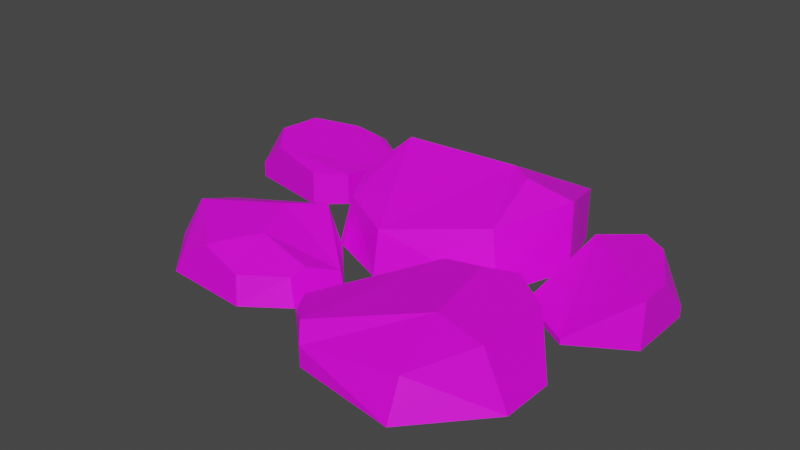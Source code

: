 # Source: Rock_Pile_02.blend  (saved by Blender 3.1.7; exported with 4.5.12 LTS)
import bpy
from mathutils import Matrix  # noqa: F401  (used for matrix-valued properties, if any)

bpy.ops.wm.read_factory_settings(use_empty=True)
scene = bpy.context.scene
scene.name = 'Scene'

# ---- collections
col_collection = bpy.data.collections.new('Collection'); scene.collection.children.link(col_collection)

# ---- images (referenced by path relative to the original .blend; pixels are not part of the script)
import os
ASSET_DIR = os.environ.get("B2B_ASSET_DIR", "")  # directory of the original .blend (textures are referenced by path, not embedded)
HERE = os.path.dirname(os.path.abspath(__file__))  # packed textures are extracted next to this script under _unpacked/

def load_image(name, relpath, width, height, colorspace="sRGB"):
    """Load a texture the original file referenced (path relative to the .blend, or extracted next to this script)."""
    p = next((c for c in (os.path.join(HERE, relpath), os.path.join(ASSET_DIR, relpath)) if relpath and os.path.exists(c)), "")
    if p:
        img = bpy.data.images.load(p, check_existing=True)
        img.name = name
    else:  # same state as the original file: an image datablock whose file is absent (Cycles renders it pink)
        img = bpy.data.images.new(name, width, height)
        img.source = "FILE"
        img.filepath = "//" + (relpath or name)
    img.colorspace_settings.name = colorspace
    return img
img_796_png = load_image('796.png', '796.png', 1024, 1024, 'sRGB')

# ---- materials (node trees are filled in below, after node groups)
mat_m_rock_01 = bpy.data.materials.new('M_Rock_01')
mat_m_rock_01.use_transparent_shadow = False

# ---- material node trees
mat_m_rock_01.use_nodes = True; mat_m_rock_01.node_tree.nodes.clear()
_N = mat_m_rock_01.node_tree.nodes; _L = mat_m_rock_01.node_tree.links
n0 = _N.new('ShaderNodeBsdfPrincipled'); n0.name = 'Principled BSDF'; n0.location = (10, 300)
n0.distribution = 'GGX'
n0.subsurface_method = 'RANDOM_WALK_SKIN'
n0.inputs[3].default_value = 1.45
n0.inputs[27].default_value = (0.0, 0.0, 0.0, 1.0)
n0.inputs[28].default_value = 1.0
n1 = _N.new('ShaderNodeOutputMaterial'); n1.name = 'Material Output'; n1.location = (300, 300)
n2 = _N.new('ShaderNodeTexImage'); n2.name = '이미지 텍스처'; n2.location = (-923, 69)
n2.image = img_796_png
_L.new(n0.outputs[0], n1.inputs[0])
_L.new(n2.outputs[0], n0.inputs[0])
_L.new(n2.outputs[1], n0.inputs[4])
n1.is_active_output = True

# ---- world
world_world = bpy.data.worlds.new('World'); scene.world = world_world
world_world.use_nodes = True; world_world.node_tree.nodes.clear()
_N = world_world.node_tree.nodes; _L = world_world.node_tree.links
n0 = _N.new('ShaderNodeOutputWorld'); n0.name = 'World Output'; n0.location = (300, 300)
n1 = _N.new('ShaderNodeBackground'); n1.name = 'Background'; n1.location = (10, 300)
n1.inputs[0].default_value = (0.05088, 0.05088, 0.05088, 1.0)
_L.new(n1.outputs[0], n0.inputs[0])
n0.is_active_output = True
world_world.color = (0.05088, 0.05088, 0.05088)
world_world.use_sun_shadow = False
world_world.sun_shadow_jitter_overblur = 0.0

# ---- meshes
me_sm_rockpile_01_md_002 = bpy.data.meshes.new('SM_RockPile_01.md.002')
me_sm_rockpile_01_md_002.from_pydata([(0.4792, -0.4196, 0.2097), (0.5192, -0.6247, 0.1314), (0.6716, -0.47, 0.2097), (0.8551, 0.3004, 0.0408), (0.7456, 0.367, 0.169), (0.8551, 0.1722, 0.169), (-0.3875, 0.4866, -2.98e-17), (-0.3875, 0.4866, 0.0846), (-0.4239, 0.3815, 0.1076), (0.4337, 0.3463, 0.2394), (0.2728, 0.3164, 0.2866), (0.3126, 0.0759, 0.211), (-0.1572, 0.5948, 0.1451), (-0.3018, 0.3725, 0.1949), (-0.2589, 0.3986, 0.2485), (-0.2401, 0.5759, -3.526e-17), (-0.2307, 0.02689, 0.1764), (-0.02448, -0.1061, 6.494e-18), (-0.01808, -0.08667, 0.1636), (-0.2607, -0.004409, 0.0005937), (-0.1572, 0.5948, 0.1451), (-0.03206, 0.666, -4.078e-17), (-0.2401, 0.5759, -3.526e-17), (-0.03133, 0.6671, 0.1102), (-0.3494, 0.2001, 0.0009694), (-0.3018, 0.3725, 0.1949), (-0.2401, 0.5759, -3.526e-17), (-0.3318, 0.2428, 0.1469), (0.4337, 0.3463, 0.2394), (0.3545, 0.5876, 0.1748), (0.2728, 0.3164, 0.2866), (0.192, 0.3644, 0.2921), (0.4451, 0.3274, -2.005e-17), (0.3545, 0.5876, 0.1748), (0.4337, 0.3463, 0.2394), (0.3646, 0.5686, -3.482e-17), (0.3646, 0.5686, -3.482e-17), (0.2459, 0.6824, 0.1147), (0.3545, 0.5876, 0.1748), (0.271, 0.6532, -4e-17), (-0.03206, 0.666, -4.078e-17), (0.2459, 0.6824, 0.1147), (0.271, 0.6532, -4e-17), (-0.03133, 0.6671, 0.1102), (0.1547, -0.6267, 0.07017), (0.5192, -0.6247, 0.1314), (0.4792, -0.4196, 0.2097), (0.1049, -0.5704, 0.1099), (0.2648, -0.1056, 0.1676), (0.4236, -0.1362, 0.2097), (0.3929, 0.04122, 0.07851), (0.5306, -0.09927, 0.2097), (0.1547, -0.6267, 0.07017), (0.522, -0.6824, 4.178e-17), (0.5192, -0.6247, 0.1314), (0.157, -0.6286, 3.849e-17), (0.6716, -0.47, 0.2097), (0.7408, -0.2556, 1.565e-17), (0.6856, -0.2164, 0.2097), (0.7388, -0.441, 2.701e-17), (0.5192, -0.6247, 0.1314), (0.522, -0.6824, 4.178e-17), (0.7388, -0.441, 2.701e-17), (0.6716, -0.47, 0.2097), (-0.03289, -0.2346, 1.436e-17), (-0.2344, -0.02186, 1.338e-18), (-0.04939, -0.2327, 0.06688), (-0.2757, -0.04362, 0.1584), (-0.6154, -0.09765, 5.979e-18), (-0.2757, -0.04362, 0.1584), (-0.2344, -0.02186, 1.338e-18), (-0.6106, -0.1553, 0.1202), (-0.6179, -0.3816, 0.0691), (-0.5416, -0.4928, 3.018e-17), (-0.5039, -0.4835, 0.08361), (-0.6376, -0.3803, 2.329e-17), (-0.1015, -0.4022, 0.0978), (-0.2361, -0.502, 0.1016), (-0.225, -0.518, 3.172e-17), (-0.07827, -0.413, 2.529e-17), (0.5356, 0.3197, -1.958e-17), (0.5356, 0.3197, 0.169), (0.6567, 0.4211, -2.579e-17), (0.6567, 0.4211, 0.169), (0.4583, 0.05888, 0.019), (0.5356, 0.3197, -1.958e-17), (0.4583, 0.05888, -3.605e-18), (0.5356, 0.3197, 0.169), (0.8551, 0.05888, -3.605e-18), (0.8551, 0.05888, 0.169), (0.6567, -0.06187, 0.019), (0.6567, -0.06187, 3.788e-18), (0.4583, 0.05888, 0.019), (0.6567, -0.06187, 3.788e-18), (0.6567, -0.06187, 0.019), (0.4583, 0.05888, -3.605e-18), (0.6567, -0.06187, 0.019), (0.5356, 0.3197, 0.169), (0.4583, 0.05888, 0.019), (0.8551, 0.05888, 0.169), (-0.3621, -0.1599, 0.1776), (-0.6106, -0.1553, 0.1202), (-0.6173, -0.2974, 0.166), (-0.2757, -0.04362, 0.1584), (-0.2894, -0.3279, 0.159), (-0.3621, -0.1599, 0.1776), (-0.6173, -0.2974, 0.166), (-0.3899, -0.475, 0.1468), (-0.8551, 0.3158, 0.1564), (-0.8189, 0.4687, 0.172), (-0.8551, 0.4866, 0.1564), (-0.8404, 0.3129, 0.1718), (-0.5892, 0.5617, 0.1331), (-0.3875, 0.4866, 0.0846), (-0.5612, 0.5869, 0.1114), (-0.4239, 0.3815, 0.1076), (-0.4441, 0.2396, 0.1183), (-0.4441, 0.2396, -1.467e-17), (-0.4239, 0.3815, 0.1076), (-0.3875, 0.4866, -2.98e-17), (-0.8551, 0.3158, 0.1564), (-0.8551, 0.2166, 0.0572), (-0.7424, 0.1949, 0.1567), (-0.8404, 0.3129, 0.1718), (-0.6213, 0.6216, 0.05064), (-0.6736, 0.5526, 0.1496), (-0.5892, 0.5617, 0.1331), (-0.5612, 0.5869, 0.1114), (-0.8189, 0.4687, 0.172), (-0.6213, 0.6216, 0.05064), (-0.8551, 0.4866, 0.1564), (-0.6736, 0.5526, 0.1496), (-0.8551, 0.4866, 0.1564), (-0.6213, 0.6216, 0.05064), (-0.8551, 0.4866, -2.98e-17), (-0.6213, 0.6216, -3.806e-17), (-0.4441, 0.2396, 0.1183), (-0.5378, 0.1556, 0.1252), (-0.5381, 0.1556, -9.53e-18), (-0.4441, 0.2396, -1.467e-17), (0.3126, 0.0759, 0.211), (0.192, 0.3644, 0.2921), (-0.01808, -0.08667, 0.1636), (0.2728, 0.3164, 0.2866), (0.3126, 0.0759, 0.211), (0.3503, 0.05513, -3.376e-18), (0.4451, 0.3274, -2.005e-17), (0.4337, 0.3463, 0.2394), (-0.01808, -0.08667, 0.1636), (0.3503, 0.05513, -3.376e-18), (0.3126, 0.0759, 0.211), (-0.02448, -0.1061, 6.494e-18), (0.4792, -0.4196, 0.2097), (0.4236, -0.1362, 0.2097), (0.2648, -0.1056, 0.1676), (0.1049, -0.5704, 0.1099), (-0.03594, -0.4088, 0.06824), (0.6716, -0.47, 0.2097), (0.6856, -0.2164, 0.2097), (0.4792, -0.4196, 0.2097), (0.5306, -0.09927, 0.2097), (0.4236, -0.1362, 0.2097), (-0.2076, 0.3119, 0.3042), (-0.1572, 0.5948, 0.1451), (-0.2589, 0.3986, 0.2485), (0.192, 0.3644, 0.2921), (-0.03133, 0.6671, 0.1102), (0.2459, 0.6824, 0.1147), (0.3545, 0.5876, 0.1748), (-0.3018, 0.3725, 0.1949), (-0.2076, 0.3119, 0.3042), (-0.2589, 0.3986, 0.2485), (-0.3318, 0.2428, 0.1469), (-0.2791, 0.1614, 0.217), (-0.2307, 0.02689, 0.1764), (-0.3494, 0.2001, 0.0009694), (-0.2607, -0.004409, 0.0005937), (-0.2791, 0.1614, 0.217), (-0.3318, 0.2428, 0.1469), (-0.2307, 0.02689, 0.1764), (-0.2076, 0.3119, 0.3042), (-0.2791, 0.1614, 0.217), (-0.01808, -0.08667, 0.1636), (0.192, 0.3644, 0.2921), (0.1049, -0.5704, 0.1099), (0.157, -0.6286, 3.849e-17), (0.1547, -0.6267, 0.07017), (-0.06709, -0.4197, 2.57e-17), (-0.03594, -0.4088, 0.06824), (0.2648, -0.1056, 0.1676), (-0.06709, -0.4197, 2.57e-17), (-0.03594, -0.4088, 0.06824), (0.3898, 0.07034, -4.307e-18), (0.3929, 0.04122, 0.07851), (0.3929, 0.04122, 0.07851), (0.7408, -0.2556, 1.565e-17), (0.3898, 0.07034, -4.307e-18), (0.5306, -0.09927, 0.2097), (0.6856, -0.2164, 0.2097), (-0.2894, -0.3279, 0.159), (-0.1015, -0.4022, 0.0978), (-0.09033, -0.3443, 0.1121), (-0.2361, -0.502, 0.1016), (-0.3899, -0.475, 0.1468), (-0.3845, -0.4851, 0.1433), (-0.04939, -0.2327, 0.06688), (-0.2894, -0.3279, 0.159), (-0.09033, -0.3443, 0.1121), (-0.3621, -0.1599, 0.1776), (-0.2757, -0.04362, 0.1584), (-0.09033, -0.3443, 0.1121), (-0.03289, -0.2346, 1.436e-17), (-0.04939, -0.2327, 0.06688), (-0.07827, -0.413, 2.529e-17), (-0.1015, -0.4022, 0.0978), (-0.3845, -0.4851, 0.1433), (-0.225, -0.518, 3.172e-17), (-0.2361, -0.502, 0.1016), (-0.5039, -0.4835, 0.08361), (-0.5416, -0.4928, 3.018e-17), (0.6567, 0.4211, 0.169), (0.5356, 0.3197, 0.169), (0.7456, 0.367, 0.169), (0.8551, 0.1722, 0.169), (0.8551, 0.05888, 0.169), (0.6567, 0.4211, -2.579e-17), (0.6567, 0.4211, 0.169), (0.7456, 0.367, 0.169), (0.8551, 0.3004, 0.0408), (0.8551, 0.3004, -1.839e-17), (0.8551, 0.05888, -3.605e-18), (0.8551, 0.3004, -1.839e-17), (0.8551, 0.3004, 0.0408), (0.8551, 0.1722, 0.169), (0.8551, 0.05888, 0.169), (-0.6376, -0.3803, 2.329e-17), (-0.6106, -0.1553, 0.1202), (-0.6154, -0.09765, 5.979e-18), (-0.6179, -0.3816, 0.0691), (-0.6173, -0.2974, 0.166), (-0.5039, -0.4835, 0.08361), (-0.6173, -0.2974, 0.166), (-0.6179, -0.3816, 0.0691), (-0.3899, -0.475, 0.1468), (-0.3845, -0.4851, 0.1433), (-0.8551, 0.3158, 0.1564), (-0.8551, 0.2166, -1.326e-17), (-0.8551, 0.2166, 0.0572), (-0.8551, 0.4866, -2.98e-17), (-0.8551, 0.4866, 0.1564), (-0.7424, 0.1949, 0.1567), (-0.5381, 0.1556, -9.53e-18), (-0.5378, 0.1556, 0.1252), (-0.8551, 0.2166, -1.326e-17), (-0.8551, 0.2166, 0.0572), (-0.5612, 0.5869, 0.1114), (-0.6213, 0.6216, -3.806e-17), (-0.6213, 0.6216, 0.05064), (-0.3875, 0.4866, -2.98e-17), (-0.3875, 0.4866, 0.0846), (-0.8404, 0.3129, 0.1718), (-0.6736, 0.5526, 0.1496), (-0.8189, 0.4687, 0.172), (-0.7424, 0.1949, 0.1567), (-0.4239, 0.3815, 0.1076), (-0.5892, 0.5617, 0.1331), (-0.4441, 0.2396, 0.1183), (-0.5378, 0.1556, 0.1252)], [], [(0, 1, 2), (3, 4, 5), (6, 7, 8), (9, 10, 11), (12, 13, 14), (13, 12, 15), (16, 17, 18), (17, 16, 19), (20, 21, 22), (21, 20, 23), (24, 25, 26), (25, 24, 27), (28, 29, 30), (29, 31, 30), (32, 33, 34), (33, 32, 35), (36, 37, 38), (37, 36, 39), (40, 41, 42), (41, 40, 43), (44, 45, 46), (46, 47, 44), (48, 49, 50), (51, 50, 49), (52, 53, 54), (53, 52, 55), (56, 57, 58), (57, 56, 59), (60, 61, 62), (62, 63, 60), (64, 65, 66), (65, 67, 66), (68, 69, 70), (69, 68, 71), (72, 73, 74), (73, 72, 75), (76, 77, 78), (78, 79, 76), (80, 81, 82), (82, 81, 83), (84, 85, 86), (85, 84, 87), (88, 89, 90), (88, 90, 91), (92, 93, 94), (93, 92, 95), (96, 97, 98), (99, 97, 96), (100, 101, 102), (103, 101, 100), (104, 105, 106), (106, 107, 104), (108, 109, 110), (109, 108, 111), (112, 113, 114), (113, 112, 115), (116, 117, 118), (117, 119, 118), (120, 121, 122), (122, 123, 120), (124, 125, 126), (124, 126, 127), (128, 129, 130), (129, 128, 131), (132, 133, 134), (135, 134, 133), (136, 137, 138), (136, 138, 139), (140, 141, 142), (141, 140, 143), (144, 145, 146), (144, 146, 147), (148, 149, 150), (149, 148, 151), (152, 153, 154), (154, 155, 152), (155, 154, 156), (157, 158, 159), (160, 159, 158), (159, 160, 161), (162, 163, 164), (163, 162, 165), (163, 165, 166), (166, 165, 167), (167, 165, 168), (169, 170, 171), (172, 170, 169), (170, 172, 173), (174, 175, 176), (177, 175, 174), (175, 177, 178), (179, 180, 181), (182, 180, 179), (180, 182, 183), (184, 185, 186), (184, 187, 185), (187, 184, 188), (189, 190, 191), (190, 189, 192), (192, 189, 193), (194, 195, 196), (197, 195, 194), (195, 197, 198), (199, 200, 201), (200, 199, 202), (203, 202, 199), (202, 203, 204), (205, 206, 207), (205, 208, 206), (208, 205, 209), (210, 211, 212), (211, 210, 213), (213, 210, 214), (215, 216, 217), (218, 216, 215), (216, 218, 219), (220, 221, 222), (221, 223, 222), (221, 224, 223), (225, 226, 227), (228, 225, 227), (229, 225, 228), (230, 231, 232), (232, 233, 230), (234, 230, 233), (235, 236, 237), (238, 236, 235), (236, 238, 239), (240, 241, 242), (240, 243, 241), (243, 240, 244), (245, 246, 247), (246, 245, 248), (248, 245, 249), (250, 251, 252), (250, 253, 251), (253, 250, 254), (255, 256, 257), (256, 255, 258), (258, 255, 259), (260, 261, 262), (261, 260, 263), (261, 264, 265), (264, 261, 263), (263, 266, 264), (266, 263, 267)])
_uv = me_sm_rockpile_01_md_002.uv_layers.new(name='UV_SINGLE')
_uv.uv.foreach_set('vector', [0.4023, 0.7297, 0.384, 0.6257, 0.4753, 0.6875, 0.7627, 0.2651, 0.7471, 0.1826, 0.832, 0.2144, 0.9331, 0.886, 0.8911, 0.8601, 0.8745, 0.8036, 0.09924, 0.3062, 0.1608, 0.3027, 0.1582, 0.4087, 0.3147, 0.1147, 0.396, 0.2251, 0.3667, 0.2217, 0.396, 0.2251, 0.3147, 0.1147, 0.4084, 0.06152, 0.4026, 0.3926, 0.3352, 0.5627, 0.3184, 0.4697, 0.3352, 0.5627, 0.4026, 0.3926, 0.4866, 0.4512, 0.3147, 0.1147, 0.2347, 0.0, 0.4084, 0.06152, 0.2347, 0.0, 0.3147, 0.1147, 0.2433, 0.08008, 0.5278, 0.2896, 0.396, 0.2251, 0.4084, 0.06152, 0.396, 0.2251, 0.5278, 0.2896, 0.4417, 0.2793, 0.09924, 0.3062, 0.08594, 0.2017, 0.1608, 0.3027, 0.08594, 0.2017, 0.1868, 0.2764, 0.1608, 0.3027, 3.052e-05, 0.3442, 0.08594, 0.2017, 0.09924, 0.3062, 0.08594, 0.2017, 3.052e-05, 0.3442, 0.001485, 0.1865, 0.001485, 0.1865, 0.1057, 0.1357, 0.08594, 0.2017, 0.1057, 0.1357, 0.001485, 0.1865, 0.04874, 0.09961, 0.2347, 0.0, 0.1057, 0.1357, 0.04874, 0.09961, 0.1057, 0.1357, 0.2347, 0.0, 0.2433, 0.08008, 0.1921, 0.6963, 0.384, 0.6257, 0.4023, 0.7297, 0.4023, 0.7297, 0.1915, 0.74, 0.1921, 0.6963, 0.3774, 0.8937, 0.4316, 0.8508, 0.4619, 0.9581, 0.4749, 0.8466, 0.4619, 0.9581, 0.4316, 0.8508, 0.1921, 0.6963, 0.3721, 0.5503, 0.384, 0.6257, 0.3721, 0.5503, 0.1921, 0.6963, 0.1614, 0.6665, 0.4753, 0.6875, 0.6309, 0.7532, 0.5205, 0.7708, 0.6309, 0.7532, 0.4753, 0.6875, 0.5693, 0.6301, 0.384, 0.6257, 0.3721, 0.5503, 0.5693, 0.6301, 0.5693, 0.6301, 0.4753, 0.6875, 0.384, 0.6257, 0.4778, 0.5095, 0.52, 0.3428, 0.5142, 0.5015, 0.52, 0.3428, 0.5796, 0.3828, 0.5142, 0.5015, 0.7202, 0.2593, 0.5796, 0.3828, 0.52, 0.3428, 0.5796, 0.3828, 0.7202, 0.2593, 0.7222, 0.3311, 0.8062, 0.4146, 0.8374, 0.5107, 0.7832, 0.4961, 0.8374, 0.5107, 0.8062, 0.4146, 0.8447, 0.3945, 0.5786, 0.5667, 0.6616, 0.5801, 0.6724, 0.6489, 0.6724, 0.6489, 0.5449, 0.6125, 0.5786, 0.5667, 0.6982, 0.04248, 0.748, 0.1011, 0.6294, 0.1641, 0.6294, 0.1641, 0.748, 0.1011, 0.7163, 0.1504, 0.8813, 0.01123, 0.6982, 0.04248, 0.8838, 0.0, 0.6982, 0.04248, 0.8813, 0.01123, 0.748, 0.1011, 0.9199, 0.2646, 0.8813, 0.21, 0.9844, 0.1138, 0.9199, 0.2646, 0.9844, 0.1138, 1.0, 0.1113, 0.8813, 0.01123, 1.0, 0.1113, 0.9844, 0.1138, 1.0, 0.1113, 0.8813, 0.01123, 0.8838, 0.0, 0.9844, 0.1138, 0.748, 0.1011, 0.8813, 0.01123, 0.8813, 0.21, 0.748, 0.1011, 0.9844, 0.1138, 0.6338, 0.4033, 0.7222, 0.3311, 0.7524, 0.3906, 0.5796, 0.3828, 0.7222, 0.3311, 0.6338, 0.4033, 0.6421, 0.4844, 0.6338, 0.4033, 0.7524, 0.3906, 0.7524, 0.3906, 0.7168, 0.5176, 0.6421, 0.4844, 0.6899, 0.7692, 0.7002, 0.8301, 0.6846, 0.8329, 0.7002, 0.8301, 0.6899, 0.7692, 0.6973, 0.7692, 0.7866, 0.8894, 0.8911, 0.8601, 0.7959, 0.906, 0.8911, 0.8601, 0.7866, 0.8894, 0.8745, 0.8036, 0.8652, 0.7314, 0.9253, 0.6946, 0.8745, 0.8036, 0.9253, 0.6946, 0.9331, 0.886, 0.8745, 0.8036, 0.6899, 0.7692, 0.6631, 0.7095, 0.7349, 0.7224, 0.7349, 0.7224, 0.6973, 0.7692, 0.6899, 0.7692, 0.7646, 0.9532, 0.7534, 0.881, 0.7866, 0.8894, 0.7646, 0.9532, 0.7866, 0.8894, 0.7959, 0.906, 0.7002, 0.8301, 0.7646, 0.9532, 0.6846, 0.8329, 0.7646, 0.9532, 0.7002, 0.8301, 0.7534, 0.881, 0.6846, 0.8329, 0.7646, 0.9532, 0.6216, 0.8649, 0.7598, 0.9882, 0.6216, 0.8649, 0.7646, 0.9532, 0.8652, 0.7314, 0.8237, 0.6917, 0.8389, 0.613, 0.8652, 0.7314, 0.8389, 0.613, 0.9253, 0.6946, 0.1582, 0.4087, 0.1868, 0.2764, 0.3184, 0.4697, 0.1868, 0.2764, 0.1582, 0.4087, 0.1608, 0.3027, 0.1582, 0.4087, 0.09674, 0.4922, 3.052e-05, 0.3442, 0.1582, 0.4087, 3.052e-05, 0.3442, 0.09924, 0.3062, 0.3184, 0.4697, 0.09674, 0.4922, 0.1582, 0.4087, 0.09674, 0.4922, 0.3184, 0.4697, 0.3352, 0.5627, 0.4023, 0.7297, 0.4316, 0.8508, 0.3774, 0.8937, 0.3774, 0.8937, 0.1915, 0.74, 0.4023, 0.7297, 0.1915, 0.74, 0.3774, 0.8937, 0.1466, 0.8536, 0.4753, 0.6875, 0.5205, 0.7708, 0.4023, 0.7297, 0.4749, 0.8466, 0.4023, 0.7297, 0.5205, 0.7708, 0.4023, 0.7297, 0.4749, 0.8466, 0.4316, 0.8508, 0.3525, 0.2646, 0.3147, 0.1147, 0.3667, 0.2217, 0.3147, 0.1147, 0.3525, 0.2646, 0.1868, 0.2764, 0.3147, 0.1147, 0.1868, 0.2764, 0.2433, 0.08008, 0.2433, 0.08008, 0.1868, 0.2764, 0.1057, 0.1357, 0.1057, 0.1357, 0.1868, 0.2764, 0.08594, 0.2017, 0.396, 0.2251, 0.3525, 0.2646, 0.3667, 0.2217, 0.4417, 0.2793, 0.3525, 0.2646, 0.396, 0.2251, 0.3525, 0.2646, 0.4417, 0.2793, 0.4036, 0.3228, 0.4026, 0.3926, 0.5278, 0.2896, 0.4866, 0.4512, 0.4036, 0.3228, 0.5278, 0.2896, 0.4026, 0.3926, 0.5278, 0.2896, 0.4036, 0.3228, 0.4417, 0.2793, 0.4026, 0.3926, 0.3525, 0.2646, 0.4036, 0.3228, 0.3184, 0.4697, 0.3525, 0.2646, 0.4026, 0.3926, 0.3525, 0.2646, 0.3184, 0.4697, 0.1868, 0.2764, 0.1915, 0.74, 0.1614, 0.6665, 0.1921, 0.6963, 0.1915, 0.74, 0.1057, 0.8762, 0.1614, 0.6665, 0.1057, 0.8762, 0.1915, 0.74, 0.1466, 0.8536, 0.3774, 0.8937, 0.1057, 0.8762, 0.1466, 0.8536, 0.1057, 0.8762, 0.3774, 0.8937, 0.4778, 1.0, 0.4778, 1.0, 0.3774, 0.8937, 0.4619, 0.9581, 0.4619, 0.9581, 0.6309, 0.7532, 0.4778, 1.0, 0.4749, 0.8466, 0.6309, 0.7532, 0.4619, 0.9581, 0.6309, 0.7532, 0.4749, 0.8466, 0.5205, 0.7708, 0.6421, 0.4844, 0.5786, 0.5667, 0.5635, 0.5398, 0.5786, 0.5667, 0.6421, 0.4844, 0.6616, 0.5801, 0.7168, 0.5176, 0.6616, 0.5801, 0.6421, 0.4844, 0.6616, 0.5801, 0.7168, 0.5176, 0.7163, 0.5232, 0.5142, 0.5015, 0.6421, 0.4844, 0.5635, 0.5398, 0.5142, 0.5015, 0.6338, 0.4033, 0.6421, 0.4844, 0.6338, 0.4033, 0.5142, 0.5015, 0.5796, 0.3828, 0.5635, 0.5398, 0.4778, 0.5095, 0.5142, 0.5015, 0.4778, 0.5095, 0.5635, 0.5398, 0.5449, 0.6125, 0.5449, 0.6125, 0.5635, 0.5398, 0.5786, 0.5667, 0.7163, 0.5232, 0.6724, 0.6489, 0.6616, 0.5801, 0.7832, 0.4961, 0.6724, 0.6489, 0.7163, 0.5232, 0.6724, 0.6489, 0.7832, 0.4961, 0.8374, 0.5107, 0.7163, 0.1504, 0.748, 0.1011, 0.7471, 0.1826, 0.748, 0.1011, 0.832, 0.2144, 0.7471, 0.1826, 0.748, 0.1011, 0.8813, 0.21, 0.832, 0.2144, 0.6294, 0.1641, 0.7163, 0.1504, 0.7471, 0.1826, 0.7627, 0.2651, 0.6294, 0.1641, 0.7471, 0.1826, 0.7549, 0.2842, 0.6294, 0.1641, 0.7627, 0.2651, 0.9199, 0.2646, 0.7549, 0.2842, 0.7627, 0.2651, 0.7627, 0.2651, 0.832, 0.2144, 0.9199, 0.2646, 0.8813, 0.21, 0.9199, 0.2646, 0.832, 0.2144, 0.8447, 0.3945, 0.7222, 0.3311, 0.7202, 0.2593, 0.8062, 0.4146, 0.7222, 0.3311, 0.8447, 0.3945, 0.7222, 0.3311, 0.8062, 0.4146, 0.7524, 0.3906, 0.7832, 0.4961, 0.7524, 0.3906, 0.8062, 0.4146, 0.7832, 0.4961, 0.7168, 0.5176, 0.7524, 0.3906, 0.7168, 0.5176, 0.7832, 0.4961, 0.7163, 0.5232, 0.6899, 0.7692, 0.6401, 0.6909, 0.6631, 0.7095, 0.6401, 0.6909, 0.6899, 0.7692, 0.6216, 0.8649, 0.6216, 0.8649, 0.6899, 0.7692, 0.6846, 0.8329, 0.7349, 0.7224, 0.8389, 0.613, 0.8237, 0.6917, 0.7349, 0.7224, 0.6401, 0.6909, 0.8389, 0.613, 0.6401, 0.6909, 0.7349, 0.7224, 0.6631, 0.7095, 0.7959, 0.906, 0.7598, 0.9882, 0.7646, 0.9532, 0.7598, 0.9882, 0.7959, 0.906, 0.9331, 0.886, 0.9331, 0.886, 0.7959, 0.906, 0.8911, 0.8601, 0.6973, 0.7692, 0.7534, 0.881, 0.7002, 0.8301, 0.7534, 0.881, 0.6973, 0.7692, 0.7349, 0.7224, 0.7534, 0.881, 0.8745, 0.8036, 0.7866, 0.8894, 0.8745, 0.8036, 0.7534, 0.881, 0.7349, 0.7224, 0.7349, 0.7224, 0.8652, 0.7314, 0.8745, 0.8036, 0.8652, 0.7314, 0.7349, 0.7224, 0.8237, 0.6917])
_uv.active_render = True
_uv = me_sm_rockpile_01_md_002.uv_layers.new(name='EXTRAUVS0')
_uv.uv.foreach_set('vector', [0.7642, 0.7427, 0.7495, 0.6526, 0.8237, 0.7061, 0.7222, 0.335, 0.7988, 0.3228, 0.769, 0.3901, 0.1057, 0.06592, 0.1267, 0.1025, 0.1726, 0.1172, 0.1073, 0.7681, 0.1597, 0.7653, 0.1576, 0.8516, 0.2908, 0.6121, 0.3601, 0.7019, 0.335, 0.6995, 0.3601, 0.7019, 0.2908, 0.6121, 0.3706, 0.5686, 0.3657, 0.8385, 0.3083, 0.9773, 0.2939, 0.9013, 0.3083, 0.9773, 0.3657, 0.8385, 0.4373, 0.8863, 0.2908, 0.6121, 0.2227, 0.5188, 0.3706, 0.5686, 0.2227, 0.5188, 0.2908, 0.6121, 0.23, 0.5837, 0.4722, 0.7546, 0.3601, 0.7019, 0.3706, 0.5686, 0.3601, 0.7019, 0.4722, 0.7546, 0.3989, 0.7461, 0.1073, 0.7681, 0.09595, 0.6829, 0.1597, 0.7653, 0.09595, 0.6829, 0.1818, 0.7439, 0.1597, 0.7653, 0.02272, 0.7991, 0.09595, 0.6829, 0.1073, 0.7681, 0.09595, 0.6829, 0.02272, 0.7991, 0.02399, 0.6704, 0.02399, 0.6704, 0.1127, 0.6292, 0.09595, 0.6829, 0.1127, 0.6292, 0.02399, 0.6704, 0.06421, 0.5999, 0.2227, 0.5188, 0.1127, 0.6292, 0.06421, 0.5999, 0.1127, 0.6292, 0.2227, 0.5188, 0.23, 0.5837, 0.5928, 0.7139, 0.7495, 0.6526, 0.7642, 0.7427, 0.7642, 0.7427, 0.5923, 0.7515, 0.5928, 0.7139, 0.7441, 0.8851, 0.7881, 0.8478, 0.813, 0.9409, 0.8232, 0.8441, 0.813, 0.9409, 0.7881, 0.8478, 0.5928, 0.7139, 0.7397, 0.5869, 0.7495, 0.6526, 0.7397, 0.5869, 0.5928, 0.7139, 0.5679, 0.6877, 0.8237, 0.7061, 0.9507, 0.7631, 0.8608, 0.7783, 0.9507, 0.7631, 0.8237, 0.7061, 0.9004, 0.6562, 0.7495, 0.6526, 0.7397, 0.5869, 0.9004, 0.6562, 0.9004, 0.6562, 0.8237, 0.7061, 0.7495, 0.6526, 0.6562, 0.4092, 0.6201, 0.2725, 0.625, 0.4023, 0.6201, 0.2725, 0.5688, 0.3052, 0.625, 0.4023, 0.4478, 0.2041, 0.5688, 0.3052, 0.6201, 0.2725, 0.5688, 0.3052, 0.4478, 0.2041, 0.4463, 0.2627, 0.3738, 0.3311, 0.3469, 0.4102, 0.3936, 0.3979, 0.3469, 0.4102, 0.3738, 0.3311, 0.3408, 0.3149, 0.5693, 0.4556, 0.4983, 0.4668, 0.489, 0.5229, 0.489, 0.5229, 0.5986, 0.4932, 0.5693, 0.4556, 0.9287, 0.2842, 0.8745, 0.3237, 0.8159, 0.2295, 0.8159, 0.2295, 0.8745, 0.3237, 0.8286, 0.2988, 0.958, 0.4292, 0.9287, 0.2842, 0.9683, 0.4312, 0.9287, 0.2842, 0.958, 0.4292, 0.8745, 0.3237, 0.7227, 0.4595, 0.7729, 0.4292, 0.8628, 0.5107, 0.7227, 0.4595, 0.8628, 0.5107, 0.8647, 0.5229, 0.958, 0.4292, 0.8647, 0.5229, 0.8628, 0.5107, 0.8647, 0.5229, 0.958, 0.4292, 0.9683, 0.4312, 0.8628, 0.5107, 0.8745, 0.3237, 0.958, 0.4292, 0.7729, 0.4292, 0.8745, 0.3237, 0.8628, 0.5107, 0.522, 0.3223, 0.4463, 0.2627, 0.4199, 0.3115, 0.5688, 0.3052, 0.4463, 0.2627, 0.522, 0.3223, 0.5151, 0.3882, 0.522, 0.3223, 0.4199, 0.3115, 0.4199, 0.3115, 0.4509, 0.4155, 0.5151, 0.3882, 0.2006, 0.2808, 0.1511, 0.272, 0.1488, 0.2856, 0.1511, 0.272, 0.2006, 0.2808, 0.2006, 0.2744, 0.103, 0.1953, 0.1267, 0.1025, 0.08948, 0.187, 0.1267, 0.1025, 0.103, 0.1953, 0.1726, 0.1172, 0.2312, 0.1255, 0.2612, 0.07227, 0.1726, 0.1172, 0.2612, 0.07227, 0.1057, 0.06592, 0.1726, 0.1172, 0.2006, 0.2808, 0.249, 0.3047, 0.2386, 0.2412, 0.2386, 0.2412, 0.2006, 0.2744, 0.2006, 0.2808, 0.05118, 0.2148, 0.1098, 0.2246, 0.103, 0.1953, 0.05118, 0.2148, 0.103, 0.1953, 0.08948, 0.187, 0.1511, 0.272, 0.05118, 0.2148, 0.1488, 0.2856, 0.05118, 0.2148, 0.1511, 0.272, 0.1098, 0.2246, 0.1488, 0.2856, 0.05118, 0.2148, 0.1229, 0.3413, 0.02272, 0.2192, 0.1229, 0.3413, 0.05118, 0.2148, 0.2312, 0.1255, 0.2634, 0.1626, 0.3274, 0.1489, 0.2312, 0.1255, 0.3274, 0.1489, 0.2612, 0.07227, 0.1576, 0.8516, 0.1818, 0.7439, 0.2939, 0.9013, 0.1818, 0.7439, 0.1576, 0.8516, 0.1597, 0.7653, 0.1576, 0.8516, 0.1052, 0.9197, 0.02272, 0.7991, 0.1576, 0.8516, 0.02272, 0.7991, 0.1073, 0.7681, 0.2939, 0.9013, 0.1052, 0.9197, 0.1576, 0.8516, 0.1052, 0.9197, 0.2939, 0.9013, 0.3083, 0.9773, 0.7642, 0.7427, 0.7881, 0.8478, 0.7441, 0.8851, 0.7441, 0.8851, 0.5923, 0.7515, 0.7642, 0.7427, 0.5923, 0.7515, 0.7441, 0.8851, 0.5557, 0.8502, 0.8237, 0.7061, 0.8608, 0.7783, 0.7642, 0.7427, 0.8232, 0.8441, 0.7642, 0.7427, 0.8608, 0.7783, 0.7642, 0.7427, 0.8232, 0.8441, 0.7881, 0.8478, 0.323, 0.7341, 0.2908, 0.6121, 0.335, 0.6995, 0.2908, 0.6121, 0.323, 0.7341, 0.1818, 0.7439, 0.2908, 0.6121, 0.1818, 0.7439, 0.23, 0.5837, 0.23, 0.5837, 0.1818, 0.7439, 0.1127, 0.6292, 0.1127, 0.6292, 0.1818, 0.7439, 0.09595, 0.6829, 0.3601, 0.7019, 0.323, 0.7341, 0.335, 0.6995, 0.3989, 0.7461, 0.323, 0.7341, 0.3601, 0.7019, 0.323, 0.7341, 0.3989, 0.7461, 0.3665, 0.7816, 0.3657, 0.8385, 0.4722, 0.7546, 0.4373, 0.8863, 0.3665, 0.7816, 0.4722, 0.7546, 0.3657, 0.8385, 0.4722, 0.7546, 0.3665, 0.7816, 0.3989, 0.7461, 0.3657, 0.8385, 0.323, 0.7341, 0.3665, 0.7816, 0.2939, 0.9013, 0.323, 0.7341, 0.3657, 0.8385, 0.323, 0.7341, 0.2939, 0.9013, 0.1818, 0.7439, 0.5923, 0.7515, 0.5679, 0.6877, 0.5928, 0.7139, 0.5923, 0.7515, 0.5225, 0.8699, 0.5679, 0.6877, 0.5225, 0.8699, 0.5923, 0.7515, 0.5557, 0.8502, 0.7441, 0.8851, 0.5225, 0.8699, 0.5557, 0.8502, 0.5225, 0.8699, 0.7441, 0.8851, 0.8257, 0.9773, 0.8257, 0.9773, 0.7441, 0.8851, 0.813, 0.9409, 0.813, 0.9409, 0.9507, 0.7631, 0.8257, 0.9773, 0.8232, 0.8441, 0.9507, 0.7631, 0.813, 0.9409, 0.9507, 0.7631, 0.8232, 0.8441, 0.8608, 0.7783, 0.5151, 0.3882, 0.5693, 0.4556, 0.5825, 0.4341, 0.5693, 0.4556, 0.5151, 0.3882, 0.4983, 0.4668, 0.4509, 0.4155, 0.4983, 0.4668, 0.5151, 0.3882, 0.4983, 0.4668, 0.4509, 0.4155, 0.4509, 0.4199, 0.625, 0.4023, 0.5151, 0.3882, 0.5825, 0.4341, 0.625, 0.4023, 0.522, 0.3223, 0.5151, 0.3882, 0.522, 0.3223, 0.625, 0.4023, 0.5688, 0.3052, 0.5825, 0.4341, 0.6562, 0.4092, 0.625, 0.4023, 0.6562, 0.4092, 0.5825, 0.4341, 0.5986, 0.4932, 0.5986, 0.4932, 0.5825, 0.4341, 0.5693, 0.4556, 0.4509, 0.4199, 0.489, 0.5229, 0.4983, 0.4668, 0.3936, 0.3979, 0.489, 0.5229, 0.4509, 0.4199, 0.489, 0.5229, 0.3936, 0.3979, 0.3469, 0.4102, 0.8286, 0.2988, 0.8745, 0.3237, 0.7988, 0.3228, 0.8745, 0.3237, 0.769, 0.3901, 0.7988, 0.3228, 0.8745, 0.3237, 0.7729, 0.4292, 0.769, 0.3901, 0.8159, 0.2295, 0.8286, 0.2988, 0.7988, 0.3228, 0.7222, 0.335, 0.8159, 0.2295, 0.7988, 0.3228, 0.7041, 0.3291, 0.8159, 0.2295, 0.7222, 0.335, 0.7227, 0.4595, 0.7041, 0.3291, 0.7222, 0.335, 0.7222, 0.335, 0.769, 0.3901, 0.7227, 0.4595, 0.7729, 0.4292, 0.7227, 0.4595, 0.769, 0.3901, 0.3408, 0.3149, 0.4463, 0.2627, 0.4478, 0.2041, 0.3738, 0.3311, 0.4463, 0.2627, 0.3408, 0.3149, 0.4463, 0.2627, 0.3738, 0.3311, 0.4199, 0.3115, 0.3936, 0.3979, 0.4199, 0.3115, 0.3738, 0.3311, 0.3936, 0.3979, 0.4509, 0.4155, 0.4199, 0.3115, 0.4509, 0.4155, 0.3936, 0.3979, 0.4509, 0.4199, 0.2006, 0.2808, 0.2642, 0.3252, 0.249, 0.3047, 0.2642, 0.3252, 0.2006, 0.2808, 0.1229, 0.3413, 0.1229, 0.3413, 0.2006, 0.2808, 0.1488, 0.2856, 0.2386, 0.2412, 0.3274, 0.1489, 0.2634, 0.1626, 0.2386, 0.2412, 0.2642, 0.3252, 0.3274, 0.1489, 0.2642, 0.3252, 0.2386, 0.2412, 0.249, 0.3047, 0.08948, 0.187, 0.02272, 0.2192, 0.05118, 0.2148, 0.02272, 0.2192, 0.08948, 0.187, 0.1057, 0.06592, 0.1057, 0.06592, 0.08948, 0.187, 0.1267, 0.1025, 0.2006, 0.2744, 0.1098, 0.2246, 0.1511, 0.272, 0.1098, 0.2246, 0.2006, 0.2744, 0.2386, 0.2412, 0.1098, 0.2246, 0.1726, 0.1172, 0.103, 0.1953, 0.1726, 0.1172, 0.1098, 0.2246, 0.2386, 0.2412, 0.2386, 0.2412, 0.2312, 0.1255, 0.1726, 0.1172, 0.2312, 0.1255, 0.2386, 0.2412, 0.2634, 0.1626])
me_sm_rockpile_01_md_002.materials.append(mat_m_rock_01)
me_sm_rockpile_01_md_002.use_remesh_fix_poles = True
me_sm_rockpile_01_md_002.use_remesh_preserve_attributes = False
me_sm_rockpile_01_md_002.update()

# ---- objects
ob_sm_rockpile_01_mo = bpy.data.objects.new('SM_RockPile_01.mo', me_sm_rockpile_01_md_002)

# ---- transforms, parenting, visibility, modifiers, constraints
ob_sm_rockpile_01_mo.location = (0.0, 0.0, 0.0)

# ---- collection membership
col_collection.objects.link(ob_sm_rockpile_01_mo)

# ---- scene / render settings (as saved in the file)
scene.frame_start = 1; scene.frame_end = 250; scene.frame_set(1)
scene.render.engine = 'BLENDER_EEVEE_NEXT'
scene.cycles.sampling_pattern = 'TABULATED_SOBOL'
scene.cycles.use_light_tree = False
scene.view_settings.view_transform = 'Filmic'
bpy.context.view_layer.update()

# ---- added for rendering (the .blend has no active camera and no usable light): camera, sun
cam_auto = bpy.data.cameras.new('AutoCamera')
cam_auto.lens = 50.0
cam_auto.sensor_width = 36.0
cam_auto.clip_end = 1000.0
ob_auto_camera = bpy.data.objects.new('AutoCamera', cam_auto)
scene.collection.objects.link(ob_auto_camera)
ob_auto_camera.location = (2.04389, -2.45267, 1.78722)
ob_auto_camera.rotation_euler = (1.09748, -7.21219e-08, 0.694738)
scene.camera = ob_auto_camera
light_auto_sun = bpy.data.lights.new('AutoSun', 'SUN')
light_auto_sun.energy = 3.0
light_auto_sun.angle = 0.0523599
ob_auto_sun = bpy.data.objects.new('AutoSun', light_auto_sun)
scene.collection.objects.link(ob_auto_sun)
ob_auto_sun.rotation_euler = (0.872665, 0.174533, 0.523599)
bpy.context.view_layer.update()
